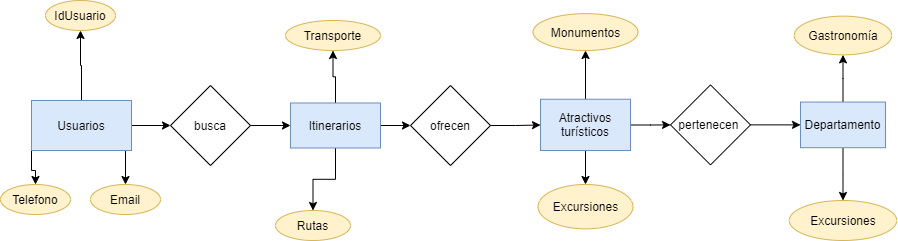

The diagram above was exported from draw.io. Its source (the exported page's mxGraphModel, read from the mxfile embedded in the PNG):
<mxGraphModel dx="1102" dy="582" grid="1" gridSize="10" guides="1" tooltips="1" connect="1" arrows="1" fold="1" page="1" pageScale="1" pageWidth="1169" pageHeight="827" math="0" shadow="0">
  <root>
    <mxCell id="0" />
    <mxCell id="1" parent="0" />
    <mxCell id="tyy8vwX2rOnd1_IEyWzO-4" value="" style="edgeStyle=orthogonalEdgeStyle;rounded=0;orthogonalLoop=1;jettySize=auto;html=1;" parent="1" source="tyy8vwX2rOnd1_IEyWzO-2" target="tyy8vwX2rOnd1_IEyWzO-3" edge="1">
      <mxGeometry relative="1" as="geometry" />
    </mxCell>
    <mxCell id="tyy8vwX2rOnd1_IEyWzO-10" value="" style="edgeStyle=orthogonalEdgeStyle;rounded=0;orthogonalLoop=1;jettySize=auto;html=1;" parent="1" source="tyy8vwX2rOnd1_IEyWzO-2" target="tyy8vwX2rOnd1_IEyWzO-9" edge="1">
      <mxGeometry relative="1" as="geometry" />
    </mxCell>
    <mxCell id="tyy8vwX2rOnd1_IEyWzO-16" style="edgeStyle=orthogonalEdgeStyle;rounded=0;orthogonalLoop=1;jettySize=auto;html=1;exitX=1;exitY=1;exitDx=0;exitDy=0;entryX=0.5;entryY=0;entryDx=0;entryDy=0;" parent="1" source="tyy8vwX2rOnd1_IEyWzO-2" target="tyy8vwX2rOnd1_IEyWzO-13" edge="1">
      <mxGeometry relative="1" as="geometry" />
    </mxCell>
    <mxCell id="tyy8vwX2rOnd1_IEyWzO-18" style="edgeStyle=orthogonalEdgeStyle;rounded=0;orthogonalLoop=1;jettySize=auto;html=1;exitX=0;exitY=1;exitDx=0;exitDy=0;" parent="1" source="tyy8vwX2rOnd1_IEyWzO-2" target="tyy8vwX2rOnd1_IEyWzO-17" edge="1">
      <mxGeometry relative="1" as="geometry" />
    </mxCell>
    <mxCell id="tyy8vwX2rOnd1_IEyWzO-2" value="Usuarios" style="rounded=0;whiteSpace=wrap;html=1;fillColor=#dae8fc;strokeColor=#6c8ebf;" parent="1" vertex="1">
      <mxGeometry x="41" y="300" width="100" height="50" as="geometry" />
    </mxCell>
    <mxCell id="tyy8vwX2rOnd1_IEyWzO-6" value="" style="edgeStyle=orthogonalEdgeStyle;rounded=0;orthogonalLoop=1;jettySize=auto;html=1;" parent="1" source="tyy8vwX2rOnd1_IEyWzO-3" target="tyy8vwX2rOnd1_IEyWzO-5" edge="1">
      <mxGeometry relative="1" as="geometry" />
    </mxCell>
    <mxCell id="tyy8vwX2rOnd1_IEyWzO-3" value="busca" style="rhombus;whiteSpace=wrap;html=1;rounded=0;" parent="1" vertex="1">
      <mxGeometry x="180" y="285" width="80" height="80" as="geometry" />
    </mxCell>
    <mxCell id="tyy8vwX2rOnd1_IEyWzO-8" value="" style="edgeStyle=orthogonalEdgeStyle;rounded=0;orthogonalLoop=1;jettySize=auto;html=1;" parent="1" source="tyy8vwX2rOnd1_IEyWzO-5" target="tyy8vwX2rOnd1_IEyWzO-7" edge="1">
      <mxGeometry relative="1" as="geometry" />
    </mxCell>
    <mxCell id="tyy8vwX2rOnd1_IEyWzO-27" value="" style="edgeStyle=orthogonalEdgeStyle;rounded=0;orthogonalLoop=1;jettySize=auto;html=1;" parent="1" source="tyy8vwX2rOnd1_IEyWzO-5" target="tyy8vwX2rOnd1_IEyWzO-26" edge="1">
      <mxGeometry relative="1" as="geometry" />
    </mxCell>
    <mxCell id="tyy8vwX2rOnd1_IEyWzO-29" value="" style="edgeStyle=orthogonalEdgeStyle;rounded=0;orthogonalLoop=1;jettySize=auto;html=1;" parent="1" source="tyy8vwX2rOnd1_IEyWzO-5" target="tyy8vwX2rOnd1_IEyWzO-28" edge="1">
      <mxGeometry relative="1" as="geometry" />
    </mxCell>
    <mxCell id="tyy8vwX2rOnd1_IEyWzO-5" value="Itinerarios" style="whiteSpace=wrap;html=1;rounded=0;fillColor=#dae8fc;strokeColor=#6c8ebf;" parent="1" vertex="1">
      <mxGeometry x="300" y="302.5" width="90" height="45" as="geometry" />
    </mxCell>
    <mxCell id="tyy8vwX2rOnd1_IEyWzO-20" value="" style="edgeStyle=orthogonalEdgeStyle;rounded=0;orthogonalLoop=1;jettySize=auto;html=1;" parent="1" source="tyy8vwX2rOnd1_IEyWzO-7" target="tyy8vwX2rOnd1_IEyWzO-19" edge="1">
      <mxGeometry relative="1" as="geometry" />
    </mxCell>
    <mxCell id="tyy8vwX2rOnd1_IEyWzO-7" value="ofrecen" style="rhombus;whiteSpace=wrap;html=1;rounded=0;" parent="1" vertex="1">
      <mxGeometry x="420" y="285" width="80" height="80" as="geometry" />
    </mxCell>
    <mxCell id="tyy8vwX2rOnd1_IEyWzO-9" value="IdUsuario" style="ellipse;whiteSpace=wrap;html=1;rounded=0;strokeColor=#d6b656;fillColor=#fff2cc;" parent="1" vertex="1">
      <mxGeometry x="55" y="200" width="70" height="30" as="geometry" />
    </mxCell>
    <mxCell id="tyy8vwX2rOnd1_IEyWzO-13" value="Email" style="ellipse;whiteSpace=wrap;html=1;rounded=0;strokeColor=#d6b656;fillColor=#fff2cc;" parent="1" vertex="1">
      <mxGeometry x="100" y="384" width="70" height="30" as="geometry" />
    </mxCell>
    <mxCell id="tyy8vwX2rOnd1_IEyWzO-17" value="Telefono" style="ellipse;whiteSpace=wrap;html=1;rounded=0;strokeColor=#d6b656;fillColor=#fff2cc;" parent="1" vertex="1">
      <mxGeometry x="10" y="384" width="70" height="30" as="geometry" />
    </mxCell>
    <mxCell id="tyy8vwX2rOnd1_IEyWzO-23" value="" style="edgeStyle=orthogonalEdgeStyle;rounded=0;orthogonalLoop=1;jettySize=auto;html=1;" parent="1" source="tyy8vwX2rOnd1_IEyWzO-19" target="tyy8vwX2rOnd1_IEyWzO-22" edge="1">
      <mxGeometry relative="1" as="geometry" />
    </mxCell>
    <mxCell id="tyy8vwX2rOnd1_IEyWzO-31" value="" style="edgeStyle=orthogonalEdgeStyle;rounded=0;orthogonalLoop=1;jettySize=auto;html=1;" parent="1" source="tyy8vwX2rOnd1_IEyWzO-19" target="tyy8vwX2rOnd1_IEyWzO-30" edge="1">
      <mxGeometry relative="1" as="geometry" />
    </mxCell>
    <mxCell id="tyy8vwX2rOnd1_IEyWzO-33" value="" style="edgeStyle=orthogonalEdgeStyle;rounded=0;orthogonalLoop=1;jettySize=auto;html=1;" parent="1" source="tyy8vwX2rOnd1_IEyWzO-19" target="tyy8vwX2rOnd1_IEyWzO-32" edge="1">
      <mxGeometry relative="1" as="geometry" />
    </mxCell>
    <mxCell id="tyy8vwX2rOnd1_IEyWzO-19" value="Atractivos&lt;br&gt;turísticos" style="whiteSpace=wrap;html=1;rounded=0;fillColor=#dae8fc;strokeColor=#6c8ebf;" parent="1" vertex="1">
      <mxGeometry x="550" y="298.75" width="90" height="51.25" as="geometry" />
    </mxCell>
    <mxCell id="tyy8vwX2rOnd1_IEyWzO-25" value="" style="edgeStyle=orthogonalEdgeStyle;rounded=0;orthogonalLoop=1;jettySize=auto;html=1;" parent="1" source="tyy8vwX2rOnd1_IEyWzO-22" target="tyy8vwX2rOnd1_IEyWzO-24" edge="1">
      <mxGeometry relative="1" as="geometry" />
    </mxCell>
    <mxCell id="tyy8vwX2rOnd1_IEyWzO-22" value="pertenecen&amp;nbsp;" style="rhombus;whiteSpace=wrap;html=1;rounded=0;" parent="1" vertex="1">
      <mxGeometry x="680" y="284.375" width="80" height="80" as="geometry" />
    </mxCell>
    <mxCell id="tyy8vwX2rOnd1_IEyWzO-35" value="" style="edgeStyle=orthogonalEdgeStyle;rounded=0;orthogonalLoop=1;jettySize=auto;html=1;" parent="1" source="tyy8vwX2rOnd1_IEyWzO-24" target="tyy8vwX2rOnd1_IEyWzO-34" edge="1">
      <mxGeometry relative="1" as="geometry" />
    </mxCell>
    <mxCell id="tyy8vwX2rOnd1_IEyWzO-37" value="" style="edgeStyle=orthogonalEdgeStyle;rounded=0;orthogonalLoop=1;jettySize=auto;html=1;" parent="1" source="tyy8vwX2rOnd1_IEyWzO-24" target="tyy8vwX2rOnd1_IEyWzO-36" edge="1">
      <mxGeometry relative="1" as="geometry" />
    </mxCell>
    <mxCell id="tyy8vwX2rOnd1_IEyWzO-24" value="Departamento" style="whiteSpace=wrap;html=1;rounded=0;fillColor=#dae8fc;strokeColor=#6c8ebf;" parent="1" vertex="1">
      <mxGeometry x="810" y="301.56" width="85" height="45.63" as="geometry" />
    </mxCell>
    <mxCell id="tyy8vwX2rOnd1_IEyWzO-26" value="Transporte" style="ellipse;whiteSpace=wrap;html=1;rounded=0;strokeColor=#d6b656;fillColor=#fff2cc;" parent="1" vertex="1">
      <mxGeometry x="295" y="220" width="95" height="30" as="geometry" />
    </mxCell>
    <mxCell id="tyy8vwX2rOnd1_IEyWzO-28" value="Rutas" style="ellipse;whiteSpace=wrap;html=1;rounded=0;strokeColor=#d6b656;fillColor=#fff2cc;" parent="1" vertex="1">
      <mxGeometry x="285" y="410" width="75" height="30" as="geometry" />
    </mxCell>
    <mxCell id="tyy8vwX2rOnd1_IEyWzO-30" value="Monumentos" style="ellipse;whiteSpace=wrap;html=1;rounded=0;strokeColor=#d6b656;fillColor=#fff2cc;" parent="1" vertex="1">
      <mxGeometry x="542.5" y="213.12" width="105" height="36.88" as="geometry" />
    </mxCell>
    <mxCell id="tyy8vwX2rOnd1_IEyWzO-32" value="Excursiones" style="ellipse;whiteSpace=wrap;html=1;rounded=0;strokeColor=#d6b656;fillColor=#fff2cc;" parent="1" vertex="1">
      <mxGeometry x="547.5" y="384" width="95" height="44.37" as="geometry" />
    </mxCell>
    <mxCell id="tyy8vwX2rOnd1_IEyWzO-34" value="Gastronomía" style="ellipse;whiteSpace=wrap;html=1;rounded=0;strokeColor=#d6b656;fillColor=#fff2cc;" parent="1" vertex="1">
      <mxGeometry x="803.75" y="215.63" width="97.5" height="38.75" as="geometry" />
    </mxCell>
    <mxCell id="tyy8vwX2rOnd1_IEyWzO-36" value="Excursiones" style="ellipse;whiteSpace=wrap;html=1;rounded=0;strokeColor=#d6b656;fillColor=#fff2cc;" parent="1" vertex="1">
      <mxGeometry x="798.75" y="400" width="107.5" height="40" as="geometry" />
    </mxCell>
  </root>
</mxGraphModel>